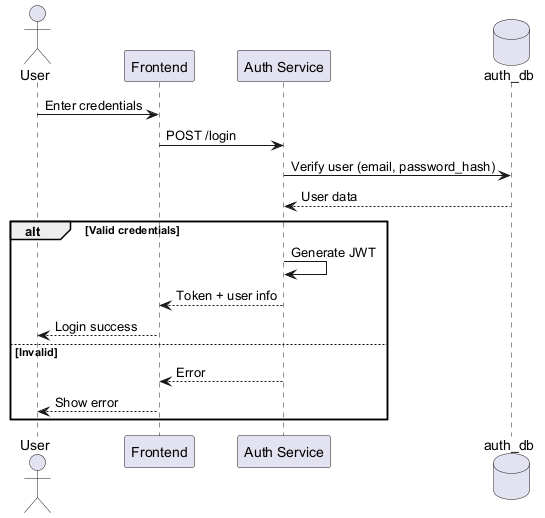

The diagram above was rendered by PlantUML. Its source (embedded in the PNG):
@startuml
actor User
participant "Frontend" as FE
participant "Auth Service" as AUTH
database "auth_db" as DB

User -> FE : Enter credentials
FE -> AUTH : POST /login
AUTH -> DB : Verify user (email, password_hash)
DB --> AUTH : User data

alt Valid credentials
    AUTH -> AUTH : Generate JWT
    AUTH --> FE : Token + user info
    FE --> User : Login success
else Invalid
    AUTH --> FE : Error
    FE --> User : Show error
end
@enduml